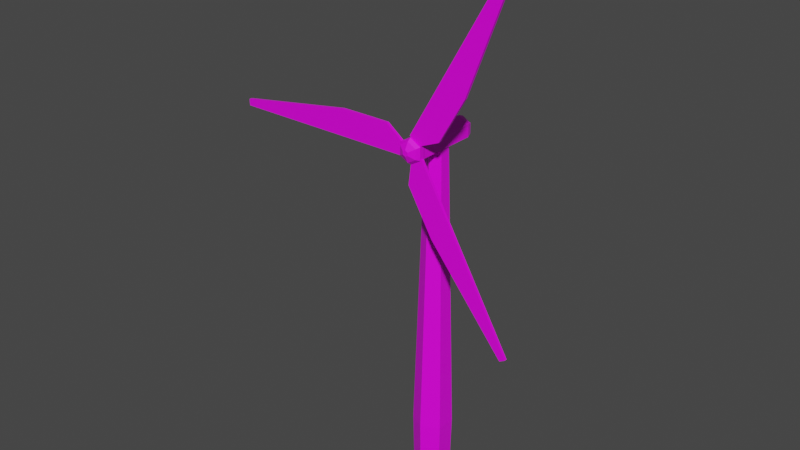 # Source: WindTurbine.blend  (saved by Blender 2.92.15; exported with 4.5.12 LTS)
import bpy
from mathutils import Matrix  # noqa: F401  (used for matrix-valued properties, if any)

bpy.ops.wm.read_factory_settings(use_empty=True)
scene = bpy.context.scene
scene.name = 'Scene'

# ---- collections
col_collection = bpy.data.collections.new('Collection'); scene.collection.children.link(col_collection)

# ---- images (referenced by path relative to the original .blend; pixels are not part of the script)
import os
ASSET_DIR = os.environ.get("B2B_ASSET_DIR", "")  # directory of the original .blend (textures are referenced by path, not embedded)
HERE = os.path.dirname(os.path.abspath(__file__))  # packed textures are extracted next to this script under _unpacked/

def load_image(name, relpath, width, height, colorspace="sRGB"):
    """Load a texture the original file referenced (path relative to the .blend, or extracted next to this script)."""
    p = next((c for c in (os.path.join(HERE, relpath), os.path.join(ASSET_DIR, relpath)) if relpath and os.path.exists(c)), "")
    if p:
        img = bpy.data.images.load(p, check_existing=True)
        img.name = name
    else:  # same state as the original file: an image datablock whose file is absent (Cycles renders it pink)
        img = bpy.data.images.new(name, width, height)
        img.source = "FILE"
        img.filepath = "//" + (relpath or name)
    img.colorspace_settings.name = colorspace
    return img
img_imphenziapalette01_256_gradient_png = load_image('ImphenziaPalette01-256-Gradient.png', 'ImphenziaPalette01-256-Gradient.png', 1024, 1024, 'sRGB')

# ---- materials (node trees are filled in below, after node groups)
mat_material = bpy.data.materials.new('Material')
mat_material.alpha_threshold = 0.0
mat_material.use_transparent_shadow = False
mat_material.line_color = (0.0, 0.0, 0.0, 1.0)

# ---- material node trees
mat_material.use_nodes = True; mat_material.node_tree.nodes.clear()
_N = mat_material.node_tree.nodes; _L = mat_material.node_tree.links
n0 = _N.new('ShaderNodeOutputMaterial'); n0.name = 'Material Output'; n0.location = (300, 300)
n1 = _N.new('ShaderNodeBsdfPrincipled'); n1.name = 'Principled BSDF'; n1.location = (10, 300)
n1.distribution = 'GGX'
n1.subsurface_method = 'BURLEY'
n1.inputs[2].default_value = 0.4
n1.inputs[3].default_value = 1.45
n1.inputs[27].default_value = (0.0, 0.0, 0.0, 1.0)
n1.inputs[28].default_value = 1.0
n2 = _N.new('ShaderNodeTexImage'); n2.name = 'Image Texture'; n2.location = (-334, 221)
n2.image = img_imphenziapalette01_256_gradient_png
_L.new(n1.outputs[0], n0.inputs[0])
_L.new(n2.outputs[0], n1.inputs[0])
n0.is_active_output = True

# ---- world
world_world = bpy.data.worlds.new('World'); scene.world = world_world
world_world.use_nodes = True; world_world.node_tree.nodes.clear()
_N = world_world.node_tree.nodes; _L = world_world.node_tree.links
n0 = _N.new('ShaderNodeOutputWorld'); n0.name = 'World Output'; n0.location = (300, 300)
n1 = _N.new('ShaderNodeBackground'); n1.name = 'Background'; n1.location = (10, 300)
n1.inputs[0].default_value = (0.05088, 0.05088, 0.05088, 1.0)
_L.new(n1.outputs[0], n0.inputs[0])
n0.is_active_output = True
world_world.color = (0.05088, 0.05088, 0.05088)
world_world.use_sun_shadow = False
world_world.sun_shadow_jitter_overblur = 0.0

# ---- meshes
me_cylinder = bpy.data.meshes.new('Cylinder')
me_cylinder.from_pydata([(0.0, 1.0, -1.0), (-7.947e-09, 0.6, 20.0), (0.866, 0.5, -1.0), (0.5196, 0.3, 20.0), (0.866, -0.5, -1.0), (0.5196, -0.3, 20.0), (-8.742e-08, -1.0, -1.0), (-6.04e-08, -0.6, 20.0), (-0.866, -0.5, -1.0), (-0.5196, -0.3, 20.0), (-0.866, 0.5, -1.0), (-0.5196, 0.3, 20.0), (2.066e-09, 1.104, 3.2), (0.9561, 0.552, 3.2), (0.9561, -0.552, 3.2), (-9.445e-08, -1.104, 3.2), (-0.9561, -0.552, 3.2), (-0.9561, 0.552, 3.2), (6.358e-11, 1.003, 6.56), (-1.939e-09, 0.9024, 9.92), (-3.942e-09, 0.8016, 13.28), (-5.945e-09, 0.7008, 16.64), (0.6069, 0.3504, 16.64), (0.6942, 0.4008, 13.28), (0.7815, 0.4512, 9.92), (0.8688, 0.5016, 6.56), (0.6069, -0.3504, 16.64), (0.6942, -0.4008, 13.28), (0.7815, -0.4512, 9.92), (0.8688, -0.5016, 6.56), (-6.721e-08, -0.7008, 16.64), (-7.402e-08, -0.8016, 13.28), (-8.083e-08, -0.9024, 9.92), (-8.764e-08, -1.003, 6.56), (-0.6069, -0.3504, 16.64), (-0.6942, -0.4008, 13.28), (-0.7815, -0.4512, 9.92), (-0.8688, -0.5016, 6.56), (-0.6069, 0.3504, 16.64), (-0.6942, 0.4008, 13.28), (-0.7815, 0.4512, 9.92), (-0.8688, 0.5016, 6.56)], [], [(21, 1, 3, 22), (22, 3, 5, 26), (26, 5, 7, 30), (30, 7, 9, 34), (3, 1, 11, 9, 7, 5), (34, 9, 11, 38), (38, 11, 1, 21), (0, 2, 4, 6, 8, 10), (10, 17, 12, 0), (8, 16, 17, 10), (6, 15, 16, 8), (4, 14, 15, 6), (2, 13, 14, 4), (0, 12, 13, 2), (17, 41, 18, 12), (41, 40, 19, 18), (40, 39, 20, 19), (39, 38, 21, 20), (16, 37, 41, 17), (37, 36, 40, 41), (36, 35, 39, 40), (35, 34, 38, 39), (15, 33, 37, 16), (33, 32, 36, 37), (32, 31, 35, 36), (31, 30, 34, 35), (14, 29, 33, 15), (29, 28, 32, 33), (28, 27, 31, 32), (27, 26, 30, 31), (13, 25, 29, 14), (25, 24, 28, 29), (24, 23, 27, 28), (23, 22, 26, 27), (12, 18, 25, 13), (18, 19, 24, 25), (19, 20, 23, 24), (20, 21, 22, 23)])
_uv = me_cylinder.uv_layers.new(name='UVMap')
_uv.uv.foreach_set('vector', [0.3148, 0.908, 0.3148, 0.908, 0.3148, 0.908, 0.3148, 0.908, 0.3148, 0.908, 0.3148, 0.908, 0.3148, 0.908, 0.3148, 0.908, 0.3148, 0.908, 0.3148, 0.908, 0.3148, 0.908, 0.3148, 0.908, 0.3148, 0.908, 0.3148, 0.908, 0.3148, 0.908, 0.3148, 0.908, 0.3148, 0.908, 0.3148, 0.908, 0.3148, 0.908, 0.3148, 0.908, 0.3148, 0.908, 0.3148, 0.908, 0.3148, 0.908, 0.3148, 0.908, 0.3148, 0.908, 0.3148, 0.908, 0.3148, 0.908, 0.3148, 0.908, 0.3148, 0.908, 0.3148, 0.908, 0.3148, 0.908, 0.3148, 0.908, 0.3148, 0.908, 0.3148, 0.908, 0.3148, 0.908, 0.3148, 0.908, 0.3148, 0.908, 0.3148, 0.908, 0.3148, 0.908, 0.3148, 0.908, 0.3148, 0.908, 0.3148, 0.908, 0.3148, 0.908, 0.3148, 0.908, 0.3148, 0.908, 0.3148, 0.908, 0.3148, 0.908, 0.3148, 0.908, 0.3148, 0.908, 0.3148, 0.908, 0.3148, 0.908, 0.3148, 0.908, 0.3148, 0.908, 0.3148, 0.908, 0.3148, 0.908, 0.3148, 0.908, 0.3148, 0.908, 0.3148, 0.908, 0.3148, 0.908, 0.3148, 0.908, 0.3148, 0.908, 0.3148, 0.908, 0.3148, 0.908, 0.3148, 0.908, 0.396, 0.6915, 0.396, 0.6915, 0.396, 0.6915, 0.396, 0.6915, 0.3148, 0.908, 0.3148, 0.908, 0.3148, 0.908, 0.3148, 0.908, 0.396, 0.6915, 0.396, 0.6915, 0.396, 0.6915, 0.396, 0.6915, 0.3148, 0.908, 0.3148, 0.908, 0.3148, 0.908, 0.3148, 0.908, 0.396, 0.6915, 0.396, 0.6915, 0.396, 0.6915, 0.396, 0.6915, 0.3148, 0.908, 0.3148, 0.908, 0.3148, 0.908, 0.3148, 0.908, 0.396, 0.6915, 0.396, 0.6915, 0.396, 0.6915, 0.396, 0.6915, 0.3148, 0.908, 0.3148, 0.908, 0.3148, 0.908, 0.3148, 0.908, 0.396, 0.6915, 0.396, 0.6915, 0.396, 0.6915, 0.396, 0.6915, 0.3148, 0.908, 0.3148, 0.908, 0.3148, 0.908, 0.3148, 0.908, 0.396, 0.6915, 0.396, 0.6915, 0.396, 0.6915, 0.396, 0.6915, 0.3148, 0.908, 0.3148, 0.908, 0.3148, 0.908, 0.3148, 0.908, 0.396, 0.6915, 0.396, 0.6915, 0.396, 0.6915, 0.396, 0.6915, 0.3148, 0.908, 0.3148, 0.908, 0.3148, 0.908, 0.3148, 0.908, 0.396, 0.6915, 0.396, 0.6915, 0.396, 0.6915, 0.396, 0.6915, 0.3148, 0.908, 0.3148, 0.908, 0.3148, 0.908, 0.3148, 0.908, 0.396, 0.6915, 0.396, 0.6915, 0.396, 0.6915, 0.396, 0.6915, 0.3148, 0.908, 0.3148, 0.908, 0.3148, 0.908, 0.3148, 0.908, 0.396, 0.6915, 0.396, 0.6915, 0.396, 0.6915, 0.396, 0.6915, 0.3148, 0.908, 0.3148, 0.908, 0.3148, 0.908, 0.3148, 0.908, 0.396, 0.6915, 0.396, 0.6915, 0.396, 0.6915, 0.396, 0.6915, 0.3148, 0.908, 0.3148, 0.908, 0.3148, 0.908, 0.3148, 0.908, 0.396, 0.6915, 0.396, 0.6915, 0.396, 0.6915, 0.396, 0.6915])
me_cylinder.materials.append(mat_material)
me_cylinder.use_remesh_fix_poles = True
me_cylinder.use_remesh_preserve_attributes = False
me_cylinder.use_mirror_vertex_groups = False
me_cylinder.update()
me_cylinder_001 = bpy.data.meshes.new('Cylinder.001')
me_cylinder_001.from_pydata([(0.0, 0.7, -1.781), (0.0, 0.7, 1.781), (0.6062, 0.35, -1.781), (0.6062, 0.35, 1.781), (0.6062, -0.35, -1.781), (0.6062, -0.35, 1.781), (-6.12e-08, -0.7, -1.781), (-6.12e-08, -0.7, 1.781), (-0.6062, -0.35, -1.781), (-0.6062, -0.35, 1.781), (-0.6062, 0.35, -1.781), (-0.6062, 0.35, 1.781), (-2.293e-08, 0.56, -2.12), (0.485, 0.28, -2.12), (0.485, -0.28, -2.12), (-7.189e-08, -0.56, -2.12), (-0.485, -0.28, -2.12), (-0.485, 0.28, -2.12), (-9.28e-09, 0.224, -2.459), (0.194, 0.112, -2.459), (0.194, -0.112, -2.459), (-2.886e-08, -0.224, -2.459), (-0.194, -0.112, -2.459), (-0.194, 0.112, -2.459), (0.0, 0.7, 1.603), (0.6062, 0.35, 1.603), (0.6062, -0.35, 1.603), (-6.12e-08, -0.7, 1.603), (-0.6062, -0.35, 1.603), (-0.6062, 0.35, 1.603)], [], [(24, 1, 3, 25), (25, 3, 5, 26), (26, 5, 7, 27), (27, 7, 9, 28), (28, 9, 11, 29), (29, 11, 1, 24), (6, 8, 16, 15), (17, 12, 18, 23), (2, 4, 14, 13), (8, 10, 17, 16), (0, 2, 13, 12), (4, 6, 15, 14), (10, 0, 12, 17), (18, 19, 20, 21, 22, 23), (15, 16, 22, 21), (13, 14, 20, 19), (16, 17, 23, 22), (14, 15, 21, 20), (12, 13, 19, 18), (10, 29, 24, 0), (8, 28, 29, 10), (6, 27, 28, 8), (4, 26, 27, 6), (2, 25, 26, 4), (0, 24, 25, 2)])
_uv = me_cylinder_001.uv_layers.new(name='UVMap')
_uv.uv.foreach_set('vector', [0.3148, 0.908, 0.3148, 0.908, 0.3148, 0.908, 0.3148, 0.908, 0.3148, 0.908, 0.3148, 0.908, 0.3148, 0.908, 0.3148, 0.908, 0.3148, 0.908, 0.3148, 0.908, 0.3148, 0.908, 0.3148, 0.908, 0.3148, 0.908, 0.3148, 0.908, 0.3148, 0.908, 0.3148, 0.908, 0.3148, 0.908, 0.3148, 0.908, 0.3148, 0.908, 0.3148, 0.908, 0.3148, 0.908, 0.3148, 0.908, 0.3148, 0.908, 0.3148, 0.908, 0.3935, 0.6964, 0.3935, 0.6964, 0.3935, 0.6964, 0.3935, 0.6964, 0.3148, 0.908, 0.3148, 0.908, 0.3148, 0.908, 0.3148, 0.908, 0.3935, 0.6964, 0.3935, 0.6964, 0.3935, 0.6964, 0.3935, 0.6964, 0.3935, 0.6964, 0.3935, 0.6964, 0.3935, 0.6964, 0.3935, 0.6964, 0.3935, 0.6964, 0.3935, 0.6964, 0.3935, 0.6964, 0.3935, 0.6964, 0.3935, 0.6964, 0.3935, 0.6964, 0.3935, 0.6964, 0.3935, 0.6964, 0.3935, 0.6964, 0.3935, 0.6964, 0.3935, 0.6964, 0.3935, 0.6964, 0.3148, 0.908, 0.3148, 0.908, 0.3148, 0.908, 0.3148, 0.908, 0.3148, 0.908, 0.3148, 0.908, 0.3148, 0.908, 0.3148, 0.908, 0.3148, 0.908, 0.3148, 0.908, 0.3148, 0.908, 0.3148, 0.908, 0.3148, 0.908, 0.3148, 0.908, 0.3148, 0.908, 0.3148, 0.908, 0.3148, 0.908, 0.3148, 0.908, 0.3148, 0.908, 0.3148, 0.908, 0.3148, 0.908, 0.3148, 0.908, 0.3148, 0.908, 0.3148, 0.908, 0.3148, 0.908, 0.3148, 0.908, 0.3148, 0.908, 0.3148, 0.908, 0.3148, 0.908, 0.3148, 0.908, 0.3148, 0.908, 0.3148, 0.908, 0.3148, 0.908, 0.3148, 0.908, 0.3148, 0.908, 0.3148, 0.908, 0.3148, 0.908, 0.3148, 0.908, 0.3148, 0.908, 0.3148, 0.908, 0.3148, 0.908, 0.3148, 0.908, 0.3148, 0.908, 0.3148, 0.908, 0.3148, 0.908, 0.3148, 0.908, 0.3148, 0.908, 0.3148, 0.908, 0.3148, 0.908, 0.3148, 0.908])
me_cylinder_001.materials.append(mat_material)
me_cylinder_001.use_remesh_fix_poles = True
me_cylinder_001.use_remesh_preserve_attributes = False
me_cylinder_001.use_mirror_vertex_groups = False
me_cylinder_001.update()
me_cylinder_002 = bpy.data.meshes.new('Cylinder.002')
me_cylinder_002.from_pydata([(3.477e-08, 0.7, -0.375), (0.6062, 0.35, -0.375), (0.6062, -0.35, -0.375), (-2.643e-08, -0.7, -0.375), (-0.6062, -0.35, -0.375), (-0.6062, 0.35, -0.375), (3.477e-08, 0.7, -0.075), (0.6062, 0.35, -0.075), (0.6062, -0.35, -0.075), (-2.643e-08, -0.7, -0.075), (-0.6062, -0.35, -0.075), (-0.6062, 0.35, -0.075), (1.559e-08, 0.56, 0.125), (0.485, 0.28, 0.125), (0.485, -0.28, 0.125), (-3.337e-08, -0.56, 0.125), (-0.485, -0.28, 0.125), (-0.485, 0.28, 0.125), (-1.453e-08, 0.168, 0.325), (0.1455, 0.084, 0.325), (0.1455, -0.084, 0.325), (-2.922e-08, -0.168, 0.325), (-0.1455, -0.084, 0.325), (-0.1455, 0.084, 0.325)], [], [(1, 0, 6, 7), (10, 9, 15, 16), (3, 2, 8, 9), (0, 5, 11, 6), (4, 3, 9, 10), (2, 1, 7, 8), (5, 4, 10, 11), (15, 14, 20, 21), (8, 7, 13, 14), (11, 10, 16, 17), (9, 8, 14, 15), (7, 6, 12, 13), (6, 11, 17, 12), (19, 18, 23, 22, 21, 20), (13, 12, 18, 19), (12, 17, 23, 18), (16, 15, 21, 22), (14, 13, 19, 20), (17, 16, 22, 23)])
_uv = me_cylinder_002.uv_layers.new(name='UVMap')
_uv.uv.foreach_set('vector', [0.3148, 0.908, 0.3148, 0.908, 0.3148, 0.908, 0.3148, 0.908, 0.3911, 0.6939, 0.3911, 0.6939, 0.3911, 0.6939, 0.3911, 0.6939, 0.3148, 0.908, 0.3148, 0.908, 0.3148, 0.908, 0.3148, 0.908, 0.3148, 0.908, 0.3148, 0.908, 0.3148, 0.908, 0.3148, 0.908, 0.3148, 0.908, 0.3148, 0.908, 0.3148, 0.908, 0.3148, 0.908, 0.3148, 0.908, 0.3148, 0.908, 0.3148, 0.908, 0.3148, 0.908, 0.3148, 0.908, 0.3148, 0.908, 0.3148, 0.908, 0.3148, 0.908, 0.3148, 0.908, 0.3148, 0.908, 0.3148, 0.908, 0.3148, 0.908, 0.3911, 0.6939, 0.3911, 0.6939, 0.3911, 0.6939, 0.3911, 0.6939, 0.3911, 0.6939, 0.3911, 0.6939, 0.3911, 0.6939, 0.3911, 0.6939, 0.3911, 0.6939, 0.3911, 0.6939, 0.3911, 0.6939, 0.3911, 0.6939, 0.3911, 0.6939, 0.3911, 0.6939, 0.3911, 0.6939, 0.3911, 0.6939, 0.3911, 0.6939, 0.3911, 0.6939, 0.3911, 0.6939, 0.3911, 0.6939, 0.3861, 0.6767, 0.3861, 0.6767, 0.3861, 0.6767, 0.3861, 0.6767, 0.3861, 0.6767, 0.3861, 0.6767, 0.3148, 0.908, 0.3148, 0.908, 0.3148, 0.908, 0.3148, 0.908, 0.3148, 0.908, 0.3148, 0.908, 0.3148, 0.908, 0.3148, 0.908, 0.3148, 0.908, 0.3148, 0.908, 0.3148, 0.908, 0.3148, 0.908, 0.3148, 0.908, 0.3148, 0.908, 0.3148, 0.908, 0.3148, 0.908, 0.3148, 0.908, 0.3148, 0.908, 0.3148, 0.908, 0.3148, 0.908])
me_cylinder_002.materials.append(mat_material)
me_cylinder_002.use_remesh_fix_poles = True
me_cylinder_002.use_remesh_preserve_attributes = False
me_cylinder_002.use_mirror_vertex_groups = False
me_cylinder_002.update()
me_cube_001 = bpy.data.meshes.new('Cube.001')
me_cube_001.from_pydata([(-0.38, -0.08, -1.0), (-0.38, -0.08, 9.727), (-0.38, 0.08, -1.0), (-0.38, 0.08, 9.727), (0.38, -0.08, -1.0), (-0.01194, -0.08, 9.727), (0.38, 0.08, -1.0), (-0.01194, 0.08, 9.727), (-0.38, -0.08, -0.03674), (-0.38, -0.08, 2.873), (-0.38, 0.08, 2.873), (-0.38, 0.08, -0.03674), (1.106, 0.08, 2.873), (1.106, 0.08, -0.03674), (1.106, -0.08, 2.873), (1.106, -0.08, -0.03674)], [], [(9, 1, 3, 10), (10, 3, 7, 12), (12, 7, 5, 14), (14, 5, 1, 9), (2, 6, 4, 0), (7, 3, 1, 5), (4, 15, 8, 0), (15, 14, 9, 8), (6, 13, 15, 4), (13, 12, 14, 15), (2, 11, 13, 6), (11, 10, 12, 13), (0, 8, 11, 2), (8, 9, 10, 11)])
_uv = me_cube_001.uv_layers.new(name='UVMap')
_uv.uv.foreach_set('vector', [0.3148, 0.908, 0.3148, 0.908, 0.3148, 0.908, 0.3148, 0.908, 0.3148, 0.908, 0.3148, 0.908, 0.3148, 0.908, 0.3148, 0.908, 0.3148, 0.908, 0.3148, 0.908, 0.3148, 0.908, 0.3148, 0.908, 0.3148, 0.908, 0.3148, 0.908, 0.3148, 0.908, 0.3148, 0.908, 0.3148, 0.908, 0.3148, 0.908, 0.3148, 0.908, 0.3148, 0.908, 0.3148, 0.908, 0.3148, 0.908, 0.3148, 0.908, 0.3148, 0.908, 0.3148, 0.908, 0.3148, 0.908, 0.3148, 0.908, 0.3148, 0.908, 0.3148, 0.908, 0.3148, 0.908, 0.3148, 0.908, 0.3148, 0.908, 0.3148, 0.908, 0.3148, 0.908, 0.3148, 0.908, 0.3148, 0.908, 0.3148, 0.908, 0.3148, 0.908, 0.3148, 0.908, 0.3148, 0.908, 0.3148, 0.908, 0.3148, 0.908, 0.3148, 0.908, 0.3148, 0.908, 0.3148, 0.908, 0.3148, 0.908, 0.3148, 0.908, 0.3148, 0.908, 0.3148, 0.908, 0.3148, 0.908, 0.3148, 0.908, 0.3148, 0.908, 0.3148, 0.908, 0.3148, 0.908, 0.3148, 0.908, 0.3148, 0.908])
me_cube_001.materials.append(mat_material)
me_cube_001.use_remesh_fix_poles = True
me_cube_001.use_remesh_preserve_attributes = False
me_cube_001.use_mirror_vertex_groups = False
me_cube_001.update()
me_cube_002 = bpy.data.meshes.new('Cube.002')
me_cube_002.from_pydata([(-0.38, -0.08, -1.0), (-0.38, -0.08, 9.727), (-0.38, 0.08, -1.0), (-0.38, 0.08, 9.727), (0.38, -0.08, -1.0), (-0.01194, -0.08, 9.727), (0.38, 0.08, -1.0), (-0.01194, 0.08, 9.727), (-0.38, -0.08, -0.03674), (-0.38, -0.08, 2.873), (-0.38, 0.08, 2.873), (-0.38, 0.08, -0.03674), (1.106, 0.08, 2.873), (1.106, 0.08, -0.03674), (1.106, -0.08, 2.873), (1.106, -0.08, -0.03674)], [], [(9, 1, 3, 10), (10, 3, 7, 12), (12, 7, 5, 14), (14, 5, 1, 9), (2, 6, 4, 0), (7, 3, 1, 5), (4, 15, 8, 0), (15, 14, 9, 8), (6, 13, 15, 4), (13, 12, 14, 15), (2, 11, 13, 6), (11, 10, 12, 13), (0, 8, 11, 2), (8, 9, 10, 11)])
_uv = me_cube_002.uv_layers.new(name='UVMap')
_uv.uv.foreach_set('vector', [0.3148, 0.908, 0.3148, 0.908, 0.3148, 0.908, 0.3148, 0.908, 0.3148, 0.908, 0.3148, 0.908, 0.3148, 0.908, 0.3148, 0.908, 0.3148, 0.908, 0.3148, 0.908, 0.3148, 0.908, 0.3148, 0.908, 0.3148, 0.908, 0.3148, 0.908, 0.3148, 0.908, 0.3148, 0.908, 0.3148, 0.908, 0.3148, 0.908, 0.3148, 0.908, 0.3148, 0.908, 0.3148, 0.908, 0.3148, 0.908, 0.3148, 0.908, 0.3148, 0.908, 0.3148, 0.908, 0.3148, 0.908, 0.3148, 0.908, 0.3148, 0.908, 0.3148, 0.908, 0.3148, 0.908, 0.3148, 0.908, 0.3148, 0.908, 0.3148, 0.908, 0.3148, 0.908, 0.3148, 0.908, 0.3148, 0.908, 0.3148, 0.908, 0.3148, 0.908, 0.3148, 0.908, 0.3148, 0.908, 0.3148, 0.908, 0.3148, 0.908, 0.3148, 0.908, 0.3148, 0.908, 0.3148, 0.908, 0.3148, 0.908, 0.3148, 0.908, 0.3148, 0.908, 0.3148, 0.908, 0.3148, 0.908, 0.3148, 0.908, 0.3148, 0.908, 0.3148, 0.908, 0.3148, 0.908, 0.3148, 0.908, 0.3148, 0.908])
me_cube_002.materials.append(mat_material)
me_cube_002.use_remesh_fix_poles = True
me_cube_002.use_remesh_preserve_attributes = False
me_cube_002.use_mirror_vertex_groups = False
me_cube_002.update()
me_cube_003 = bpy.data.meshes.new('Cube.003')
me_cube_003.from_pydata([(-0.38, -0.08, -1.0), (-0.38, -0.08, 9.727), (-0.38, 0.08, -1.0), (-0.38, 0.08, 9.727), (0.38, -0.08, -1.0), (-0.01194, -0.08, 9.727), (0.38, 0.08, -1.0), (-0.01194, 0.08, 9.727), (-0.38, -0.08, -0.03674), (-0.38, -0.08, 2.873), (-0.38, 0.08, 2.873), (-0.38, 0.08, -0.03674), (1.106, 0.08, 2.873), (1.106, 0.08, -0.03674), (1.106, -0.08, 2.873), (1.106, -0.08, -0.03674)], [], [(9, 1, 3, 10), (10, 3, 7, 12), (12, 7, 5, 14), (14, 5, 1, 9), (2, 6, 4, 0), (7, 3, 1, 5), (4, 15, 8, 0), (15, 14, 9, 8), (6, 13, 15, 4), (13, 12, 14, 15), (2, 11, 13, 6), (11, 10, 12, 13), (0, 8, 11, 2), (8, 9, 10, 11)])
_uv = me_cube_003.uv_layers.new(name='UVMap')
_uv.uv.foreach_set('vector', [0.3148, 0.908, 0.3148, 0.908, 0.3148, 0.908, 0.3148, 0.908, 0.3148, 0.908, 0.3148, 0.908, 0.3148, 0.908, 0.3148, 0.908, 0.3148, 0.908, 0.3148, 0.908, 0.3148, 0.908, 0.3148, 0.908, 0.3148, 0.908, 0.3148, 0.908, 0.3148, 0.908, 0.3148, 0.908, 0.3148, 0.908, 0.3148, 0.908, 0.3148, 0.908, 0.3148, 0.908, 0.3148, 0.908, 0.3148, 0.908, 0.3148, 0.908, 0.3148, 0.908, 0.3148, 0.908, 0.3148, 0.908, 0.3148, 0.908, 0.3148, 0.908, 0.3148, 0.908, 0.3148, 0.908, 0.3148, 0.908, 0.3148, 0.908, 0.3148, 0.908, 0.3148, 0.908, 0.3148, 0.908, 0.3148, 0.908, 0.3148, 0.908, 0.3148, 0.908, 0.3148, 0.908, 0.3148, 0.908, 0.3148, 0.908, 0.3148, 0.908, 0.3148, 0.908, 0.3148, 0.908, 0.3148, 0.908, 0.3148, 0.908, 0.3148, 0.908, 0.3148, 0.908, 0.3148, 0.908, 0.3148, 0.908, 0.3148, 0.908, 0.3148, 0.908, 0.3148, 0.908, 0.3148, 0.908, 0.3148, 0.908, 0.3148, 0.908])
me_cube_003.materials.append(mat_material)
me_cube_003.use_remesh_fix_poles = True
me_cube_003.use_remesh_preserve_attributes = False
me_cube_003.use_mirror_vertex_groups = False
me_cube_003.update()

# ---- objects
ob_windturbine = bpy.data.objects.new('WindTurbine', me_cylinder)
ob_motor = bpy.data.objects.new('Motor', me_cylinder_001)
ob_rotor = bpy.data.objects.new('Rotor', me_cylinder_002)
ob_cube = bpy.data.objects.new('Cube', me_cube_001)
ob_cube_001 = bpy.data.objects.new('Cube.001', me_cube_002)
ob_cube_002 = bpy.data.objects.new('Cube.002', me_cube_003)

# ---- transforms, parenting, visibility, modifiers, constraints
ob_windturbine.location = (0.0, 0.0, 0.0)
ob_windturbine.lineart.crease_threshold = 0.0
ob_motor.parent = ob_windturbine
ob_motor.location = (0.0, 0.0, 20.3)
ob_motor.rotation_euler = (1.571, 2.22e-16, 2.22e-16)
ob_motor.lineart.crease_threshold = 0.0
ob_rotor.parent = ob_motor
ob_rotor.matrix_parent_inverse = Matrix(((1.0, 2.22e-16, -2.22e-16, 4.507e-15), (2.22e-16, 7.55e-08, 1.0, -20.3), (2.22e-16, -1.0, 7.55e-08, -1.532e-06), (-0.0, -0.0, -0.0, 1.0)))
ob_rotor.location = (-3.477e-08, -2.172, 20.3)
ob_rotor.rotation_euler = (1.571, 2.22e-16, 2.22e-16)
ob_rotor.lineart.crease_threshold = 0.0
ob_cube.parent = ob_rotor
ob_cube.matrix_parent_inverse = Matrix(((1.0, 2.22e-16, -2.22e-16, 3.477e-08), (2.22e-16, 7.55e-08, 1.0, -20.3), (2.22e-16, -1.0, 7.55e-08, -2.172), (-0.0, -0.0, -0.0, 1.0)))
ob_cube.location = (0.7389, -1.955, 21.74)
ob_cube.rotation_euler = (2.079e-08, 0.5236, 7.757e-08)
ob_cube.lineart.crease_threshold = 0.0
ob_cube_001.parent = ob_rotor
ob_cube_001.matrix_parent_inverse = Matrix(((1.0, 2.22e-16, -2.22e-16, 3.477e-08), (2.22e-16, 7.55e-08, 1.0, -20.3), (2.22e-16, -1.0, 7.55e-08, -2.172), (-0.0, -0.0, -0.0, 1.0)))
ob_cube_001.location = (0.8212, -1.955, 18.93)
ob_cube_001.rotation_euler = (-2.895e-07, 2.618, -7.757e-08)
ob_cube_001.lineart.crease_threshold = 0.0
ob_cube_002.parent = ob_rotor
ob_cube_002.matrix_parent_inverse = Matrix(((1.0, 2.22e-16, -2.22e-16, 3.477e-08), (2.22e-16, 7.55e-08, 1.0, -20.3), (2.22e-16, -1.0, 7.55e-08, -2.172), (-0.0, -0.0, -0.0, 1.0)))
ob_cube_002.location = (-1.602, -1.955, 20.25)
ob_cube_002.rotation_euler = (-1.344e-07, 4.712, 0.0)
ob_cube_002.lineart.crease_threshold = 0.0

# ---- collection membership
col_collection.objects.link(ob_windturbine)
col_collection.objects.link(ob_motor)
col_collection.objects.link(ob_rotor)
col_collection.objects.link(ob_cube)
col_collection.objects.link(ob_cube_001)
col_collection.objects.link(ob_cube_002)

# ---- scene / render settings (as saved in the file)
scene.frame_start = 1; scene.frame_end = 250; scene.frame_set(1)
scene.render.engine = 'BLENDER_EEVEE_NEXT'
scene.cycles.use_denoising = False
scene.cycles.samples = 128
scene.cycles.sampling_pattern = 'TABULATED_SOBOL'
scene.cycles.use_adaptive_sampling = False
scene.cycles.use_light_tree = False
scene.view_settings.view_transform = 'Filmic'
bpy.context.view_layer.update()

# ---- added for rendering (the .blend has no active camera and no usable light): camera, sun
cam_auto = bpy.data.cameras.new('AutoCamera')
cam_auto.lens = 50.0
cam_auto.sensor_width = 36.0
cam_auto.clip_end = 1000.0
ob_auto_camera = bpy.data.objects.new('AutoCamera', cam_auto)
scene.collection.objects.link(ob_auto_camera)
ob_auto_camera.location = (31.3244, -40.4695, 41.642)
ob_auto_camera.rotation_euler = (1.09748, -7.21219e-08, 0.694738)
scene.camera = ob_auto_camera
light_auto_sun = bpy.data.lights.new('AutoSun', 'SUN')
light_auto_sun.energy = 3.0
light_auto_sun.angle = 0.0523599
ob_auto_sun = bpy.data.objects.new('AutoSun', light_auto_sun)
scene.collection.objects.link(ob_auto_sun)
ob_auto_sun.rotation_euler = (0.872665, 0.174533, 0.523599)
bpy.context.view_layer.update()
